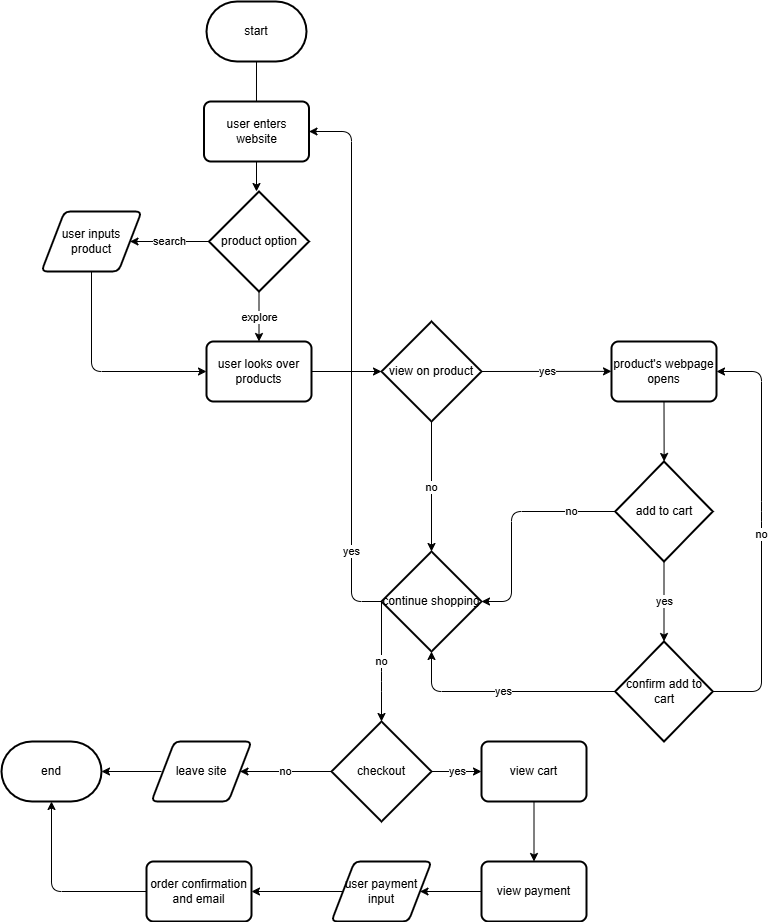

The diagram above was exported from draw.io. Its source (the exported page's mxGraphModel, read from the mxfile embedded in the PNG):
<mxGraphModel dx="1212" dy="1044" grid="1" gridSize="10" guides="1" tooltips="1" connect="1" arrows="1" fold="1" page="1" pageScale="1" pageWidth="850" pageHeight="1100" math="0" shadow="0">
  <root>
    <mxCell id="0" />
    <mxCell id="1" parent="0" />
    <mxCell id="7" style="edgeStyle=none;html=1;exitX=0.5;exitY=1;exitDx=0;exitDy=0;" edge="1" parent="1">
      <mxGeometry relative="1" as="geometry">
        <mxPoint x="324.9756097560976" y="120" as="targetPoint" />
        <mxPoint x="325" y="70" as="sourcePoint" />
      </mxGeometry>
    </mxCell>
    <mxCell id="12" style="edgeStyle=none;html=1;exitX=0.5;exitY=1;exitDx=0;exitDy=0;entryX=0.5;entryY=0;entryDx=0;entryDy=0;" edge="1" parent="1">
      <mxGeometry relative="1" as="geometry">
        <mxPoint x="325" y="170" as="sourcePoint" />
        <mxPoint x="325" y="200" as="targetPoint" />
      </mxGeometry>
    </mxCell>
    <mxCell id="10" value="search" style="edgeStyle=none;html=1;exitX=0;exitY=0.5;exitDx=0;exitDy=0;entryX=1;entryY=0.5;entryDx=0;entryDy=0;exitPerimeter=0;" edge="1" parent="1" source="18" target="13">
      <mxGeometry relative="1" as="geometry">
        <mxPoint x="210" y="240" as="targetPoint" />
        <mxPoint x="285" y="240" as="sourcePoint" />
      </mxGeometry>
    </mxCell>
    <mxCell id="11" value="explore" style="edgeStyle=none;html=1;exitX=0.5;exitY=1;exitDx=0;exitDy=0;exitPerimeter=0;entryX=0.5;entryY=0;entryDx=0;entryDy=0;" edge="1" parent="1" source="18" target="14">
      <mxGeometry relative="1" as="geometry">
        <mxPoint x="440" y="240" as="targetPoint" />
        <mxPoint x="365" y="240" as="sourcePoint" />
      </mxGeometry>
    </mxCell>
    <mxCell id="19" style="edgeStyle=none;html=1;exitX=0.5;exitY=1;exitDx=0;exitDy=0;entryX=0;entryY=0.5;entryDx=0;entryDy=0;" edge="1" parent="1" source="13" target="14">
      <mxGeometry relative="1" as="geometry">
        <Array as="points">
          <mxPoint x="160" y="380" />
        </Array>
      </mxGeometry>
    </mxCell>
    <mxCell id="13" value="user inputs product" style="shape=parallelogram;html=1;strokeWidth=2;perimeter=parallelogramPerimeter;whiteSpace=wrap;rounded=1;arcSize=12;size=0.23;" vertex="1" parent="1">
      <mxGeometry x="110" y="220" width="100" height="60" as="geometry" />
    </mxCell>
    <mxCell id="14" value="user looks over products" style="rounded=1;whiteSpace=wrap;html=1;absoluteArcSize=1;arcSize=14;strokeWidth=2;" vertex="1" parent="1">
      <mxGeometry x="275" y="350" width="105" height="60" as="geometry" />
    </mxCell>
    <mxCell id="16" value="user enters website" style="rounded=1;whiteSpace=wrap;html=1;absoluteArcSize=1;arcSize=14;strokeWidth=2;" vertex="1" parent="1">
      <mxGeometry x="272.5" y="110" width="105" height="60" as="geometry" />
    </mxCell>
    <mxCell id="17" value="start" style="strokeWidth=2;html=1;shape=mxgraph.flowchart.terminator;whiteSpace=wrap;" vertex="1" parent="1">
      <mxGeometry x="275" y="10" width="100" height="60" as="geometry" />
    </mxCell>
    <mxCell id="18" value="product option" style="strokeWidth=2;html=1;shape=mxgraph.flowchart.decision;whiteSpace=wrap;" vertex="1" parent="1">
      <mxGeometry x="277.5" y="200" width="100" height="100" as="geometry" />
    </mxCell>
    <mxCell id="23" value="no" style="edgeStyle=none;html=1;exitX=0.5;exitY=1;exitDx=0;exitDy=0;exitPerimeter=0;" edge="1" parent="1" source="21">
      <mxGeometry relative="1" as="geometry">
        <mxPoint x="500" y="560" as="targetPoint" />
        <mxPoint as="offset" />
      </mxGeometry>
    </mxCell>
    <mxCell id="24" value="yes" style="edgeStyle=none;html=1;exitX=1;exitY=0.5;exitDx=0;exitDy=0;exitPerimeter=0;" edge="1" parent="1" source="21">
      <mxGeometry relative="1" as="geometry">
        <mxPoint x="680" y="379.8571428571429" as="targetPoint" />
      </mxGeometry>
    </mxCell>
    <mxCell id="21" value="view on product" style="strokeWidth=2;html=1;shape=mxgraph.flowchart.decision;whiteSpace=wrap;" vertex="1" parent="1">
      <mxGeometry x="450" y="330" width="100" height="100" as="geometry" />
    </mxCell>
    <mxCell id="22" style="edgeStyle=none;html=1;exitX=1;exitY=0.5;exitDx=0;exitDy=0;entryX=0;entryY=0.5;entryDx=0;entryDy=0;entryPerimeter=0;" edge="1" parent="1" source="14" target="21">
      <mxGeometry relative="1" as="geometry" />
    </mxCell>
    <mxCell id="39" value="yes" style="edgeStyle=none;html=1;exitX=0;exitY=0.5;exitDx=0;exitDy=0;exitPerimeter=0;entryX=1;entryY=0.5;entryDx=0;entryDy=0;" edge="1" parent="1" source="28" target="16">
      <mxGeometry x="-0.7051" relative="1" as="geometry">
        <Array as="points">
          <mxPoint x="420" y="610" />
          <mxPoint x="420" y="140" />
        </Array>
        <mxPoint as="offset" />
      </mxGeometry>
    </mxCell>
    <mxCell id="40" value="no" style="edgeStyle=none;html=1;exitX=0;exitY=0.5;exitDx=0;exitDy=0;exitPerimeter=0;entryX=0.5;entryY=0;entryDx=0;entryDy=0;entryPerimeter=0;" edge="1" parent="1" source="28" target="43">
      <mxGeometry relative="1" as="geometry">
        <mxPoint x="450" y="790" as="targetPoint" />
        <Array as="points">
          <mxPoint x="450" y="690" />
        </Array>
      </mxGeometry>
    </mxCell>
    <mxCell id="28" value="continue shopping" style="strokeWidth=2;html=1;shape=mxgraph.flowchart.decision;whiteSpace=wrap;" vertex="1" parent="1">
      <mxGeometry x="450" y="560" width="100" height="100" as="geometry" />
    </mxCell>
    <mxCell id="30" style="edgeStyle=none;html=1;exitX=0.5;exitY=1;exitDx=0;exitDy=0;" edge="1" parent="1" source="29">
      <mxGeometry relative="1" as="geometry">
        <mxPoint x="732.6363636363635" y="469.9999999999999" as="targetPoint" />
      </mxGeometry>
    </mxCell>
    <mxCell id="29" value="product's webpage opens" style="rounded=1;whiteSpace=wrap;html=1;absoluteArcSize=1;arcSize=14;strokeWidth=2;" vertex="1" parent="1">
      <mxGeometry x="680" y="350" width="105" height="60" as="geometry" />
    </mxCell>
    <mxCell id="33" value="yes" style="edgeStyle=none;html=1;exitX=0.5;exitY=1;exitDx=0;exitDy=0;exitPerimeter=0;entryX=0.5;entryY=0;entryDx=0;entryDy=0;entryPerimeter=0;" edge="1" parent="1" source="31" target="35">
      <mxGeometry relative="1" as="geometry">
        <mxPoint x="730.8181818181818" y="610" as="targetPoint" />
      </mxGeometry>
    </mxCell>
    <mxCell id="31" value="add to cart" style="strokeWidth=2;html=1;shape=mxgraph.flowchart.decision;whiteSpace=wrap;" vertex="1" parent="1">
      <mxGeometry x="683.75" y="470" width="97.5" height="100" as="geometry" />
    </mxCell>
    <mxCell id="32" value="no" style="edgeStyle=none;html=1;exitX=0;exitY=0.5;exitDx=0;exitDy=0;exitPerimeter=0;entryX=1;entryY=0.5;entryDx=0;entryDy=0;entryPerimeter=0;" edge="1" parent="1" source="31" target="28">
      <mxGeometry x="-0.6089" relative="1" as="geometry">
        <Array as="points">
          <mxPoint x="580" y="520" />
          <mxPoint x="580" y="610" />
        </Array>
        <mxPoint as="offset" />
      </mxGeometry>
    </mxCell>
    <mxCell id="35" value="confirm add to cart" style="strokeWidth=2;html=1;shape=mxgraph.flowchart.decision;whiteSpace=wrap;" vertex="1" parent="1">
      <mxGeometry x="683.75" y="650" width="97.5" height="100" as="geometry" />
    </mxCell>
    <mxCell id="37" value="yes" style="edgeStyle=none;html=1;exitX=0;exitY=0.5;exitDx=0;exitDy=0;exitPerimeter=0;entryX=0.5;entryY=1;entryDx=0;entryDy=0;entryPerimeter=0;" edge="1" parent="1" source="35" target="28">
      <mxGeometry relative="1" as="geometry">
        <Array as="points">
          <mxPoint x="500" y="700" />
        </Array>
      </mxGeometry>
    </mxCell>
    <mxCell id="38" value="no" style="edgeStyle=none;html=1;exitX=1;exitY=0.5;exitDx=0;exitDy=0;exitPerimeter=0;entryX=1;entryY=0.5;entryDx=0;entryDy=0;" edge="1" parent="1" source="35" target="29">
      <mxGeometry relative="1" as="geometry">
        <Array as="points">
          <mxPoint x="830" y="700" />
          <mxPoint x="830" y="520" />
          <mxPoint x="830" y="380" />
        </Array>
      </mxGeometry>
    </mxCell>
    <mxCell id="44" value="no" style="edgeStyle=none;html=1;exitX=0;exitY=0.5;exitDx=0;exitDy=0;exitPerimeter=0;entryX=1;entryY=0.5;entryDx=0;entryDy=0;" edge="1" parent="1" source="43" target="48">
      <mxGeometry relative="1" as="geometry">
        <mxPoint x="335" y="780" as="targetPoint" />
      </mxGeometry>
    </mxCell>
    <mxCell id="57" value="yes" style="edgeStyle=none;html=1;exitX=1;exitY=0.5;exitDx=0;exitDy=0;exitPerimeter=0;entryX=0;entryY=0.5;entryDx=0;entryDy=0;" edge="1" parent="1" source="43" target="50">
      <mxGeometry relative="1" as="geometry" />
    </mxCell>
    <mxCell id="43" value="checkout" style="strokeWidth=2;html=1;shape=mxgraph.flowchart.decision;whiteSpace=wrap;" vertex="1" parent="1">
      <mxGeometry x="400" y="730" width="100" height="100" as="geometry" />
    </mxCell>
    <mxCell id="45" value="end" style="strokeWidth=2;html=1;shape=mxgraph.flowchart.terminator;whiteSpace=wrap;" vertex="1" parent="1">
      <mxGeometry x="70" y="750" width="100" height="60" as="geometry" />
    </mxCell>
    <mxCell id="47" style="edgeStyle=none;html=1;exitX=0;exitY=0.5;exitDx=0;exitDy=0;entryX=1;entryY=0.5;entryDx=0;entryDy=0;entryPerimeter=0;" edge="1" parent="1" target="45">
      <mxGeometry relative="1" as="geometry">
        <mxPoint x="230" y="780" as="sourcePoint" />
      </mxGeometry>
    </mxCell>
    <mxCell id="48" value="leave site" style="shape=parallelogram;html=1;strokeWidth=2;perimeter=parallelogramPerimeter;whiteSpace=wrap;rounded=1;arcSize=12;size=0.23;" vertex="1" parent="1">
      <mxGeometry x="220" y="750" width="100" height="60" as="geometry" />
    </mxCell>
    <mxCell id="58" style="edgeStyle=none;html=1;exitX=0.5;exitY=1;exitDx=0;exitDy=0;entryX=0.5;entryY=0;entryDx=0;entryDy=0;" edge="1" parent="1" source="50" target="52">
      <mxGeometry relative="1" as="geometry" />
    </mxCell>
    <mxCell id="50" value="view cart" style="rounded=1;whiteSpace=wrap;html=1;absoluteArcSize=1;arcSize=14;strokeWidth=2;" vertex="1" parent="1">
      <mxGeometry x="550" y="750" width="105" height="60" as="geometry" />
    </mxCell>
    <mxCell id="59" style="edgeStyle=none;html=1;exitX=0;exitY=0.5;exitDx=0;exitDy=0;entryX=1;entryY=0.5;entryDx=0;entryDy=0;" edge="1" parent="1" source="52" target="53">
      <mxGeometry relative="1" as="geometry" />
    </mxCell>
    <mxCell id="52" value="view payment" style="rounded=1;whiteSpace=wrap;html=1;absoluteArcSize=1;arcSize=14;strokeWidth=2;" vertex="1" parent="1">
      <mxGeometry x="550" y="870" width="105" height="60" as="geometry" />
    </mxCell>
    <mxCell id="56" style="edgeStyle=none;html=1;exitX=0;exitY=0.5;exitDx=0;exitDy=0;entryX=1;entryY=0.5;entryDx=0;entryDy=0;" edge="1" parent="1" source="53" target="54">
      <mxGeometry relative="1" as="geometry" />
    </mxCell>
    <mxCell id="53" value="user payment input" style="shape=parallelogram;html=1;strokeWidth=2;perimeter=parallelogramPerimeter;whiteSpace=wrap;rounded=1;arcSize=12;size=0.23;" vertex="1" parent="1">
      <mxGeometry x="400" y="870" width="100" height="60" as="geometry" />
    </mxCell>
    <mxCell id="54" value="order confirmation and email" style="rounded=1;whiteSpace=wrap;html=1;absoluteArcSize=1;arcSize=14;strokeWidth=2;" vertex="1" parent="1">
      <mxGeometry x="215" y="870" width="105" height="60" as="geometry" />
    </mxCell>
    <mxCell id="55" style="edgeStyle=none;html=1;exitX=0;exitY=0.5;exitDx=0;exitDy=0;entryX=0.5;entryY=1;entryDx=0;entryDy=0;entryPerimeter=0;" edge="1" parent="1" source="54" target="45">
      <mxGeometry relative="1" as="geometry">
        <Array as="points">
          <mxPoint x="120" y="900" />
        </Array>
      </mxGeometry>
    </mxCell>
  </root>
</mxGraphModel>